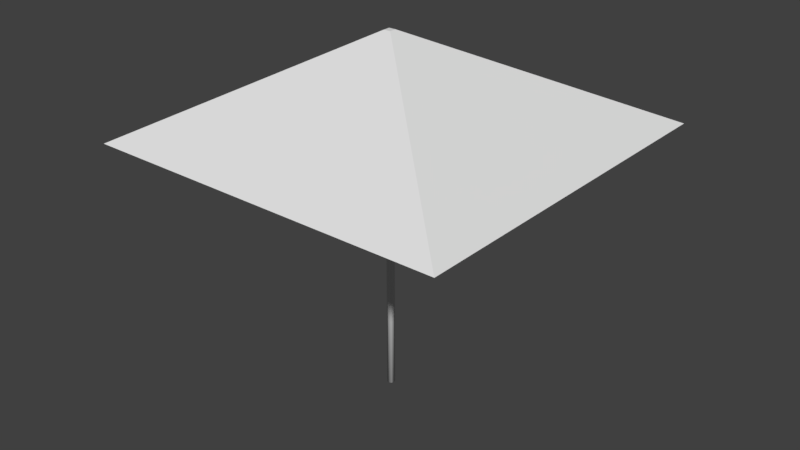# Source: Umbrela.blend  (saved by Blender 2.79.0; exported with 4.5.12 LTS)
import bpy
from mathutils import Matrix  # noqa: F401  (used for matrix-valued properties, if any)

bpy.ops.wm.read_factory_settings(use_empty=True)
scene = bpy.context.scene
scene.name = 'Scene'

# ---- collections
col_collection_1 = bpy.data.collections.new('Collection 1'); scene.collection.children.link(col_collection_1)

# ---- world
world_world = bpy.data.worlds.new('World'); scene.world = world_world
world_world.color = (0.05088, 0.05088, 0.05088)
world_world.use_sun_shadow = False
world_world.sun_shadow_jitter_overblur = 0.0
world_world.cycles.sampling_method = 'MANUAL'

# ---- meshes
me_plane_001 = bpy.data.meshes.new('Plane.001')
me_plane_001.from_pydata([(-0.9, -1.0, 1.5), (1.1, -1.0, 1.5), (-0.9, 1.0, 1.5), (1.1, 1.0, 1.5), (0.0005602, 0.03944, 2.0), (0.0005602, 0.0005602, 2.0), (0.03944, 0.0005602, 2.0), (0.03944, 0.03944, 2.0)], [], [(5, 6, 7, 4), (5, 4, 2, 0), (6, 5, 0, 1), (7, 6, 1, 3), (4, 7, 3, 2)])
_uv = me_plane_001.uv_layers.new(name='UVMap')
_uv.uv.foreach_set('vector', [0.5001, 0.2578, 0.5099, 0.2578, 0.5099, 0.2675, 0.5001, 0.2675, 0.7501, 0.0001492, 0.7599, 0.0001492, 0.9999, 0.2575, 0.5001, 0.2575, 0.2348, 0.5729, 0.2251, 0.5729, 0.0001492, 0.2934, 0.4999, 0.2936, 0.2599, 0.2931, 0.2501, 0.2931, 0.0001492, 0.0001492, 0.4999, 0.0001492, 0.2252, 0.5732, 0.2349, 0.5732, 0.4999, 0.8438, 0.0001492, 0.8438])
_uv.active_render = True
_uv = me_plane_001.uv_layers.new(name='Lightmap')
_uv.uv.foreach_set('vector', [0.5006, 0.271, 0.5104, 0.271, 0.5104, 0.2807, 0.5006, 0.2807, 0.5967, 0.428, 0.6064, 0.428, 0.8464, 0.6854, 0.3467, 0.6854, 0.2704, 0.6551, 0.2607, 0.6551, 0.0358, 0.3756, 0.5355, 0.3757, 0.2932, 0.3264, 0.2835, 0.3264, 0.03348, 0.03348, 0.5332, 0.03348, 0.2585, 0.6973, 0.2682, 0.6973, 0.5332, 0.9678, 0.03348, 0.9678])
me_plane_001.use_remesh_preserve_volume = False
me_plane_001.use_remesh_preserve_attributes = False
me_plane_001.use_mirror_vertex_groups = False
me_plane_001.update()
me_plane = bpy.data.meshes.new('Plane')
me_plane.from_pydata([(0.02, 0.02, 0.0), (-0.0001967, 0.02, 0.0), (0.02, -0.0001967, 0.0), (0.0402, 0.02, 0.0), (0.02, 0.0402, 0.0), (0.004852, 0.004852, 0.0), (0.03515, 0.004852, 0.0), (0.004852, 0.03515, 0.0), (0.03515, 0.03515, 0.0), (0.02, 0.02, 1.973), (-0.0001967, 0.02, 1.973), (0.02, -0.0001967, 1.973), (0.0402, 0.02, 1.973), (0.02, 0.0402, 1.973), (0.004852, 0.004852, 1.973), (0.03515, 0.004852, 1.973), (0.004852, 0.03515, 1.973), (0.03515, 0.03515, 1.973), (0.01897, 0.02, 1.666), (0.004684, 0.02, 1.68), (0.01897, -0.0001968, 1.666), (0.03325, 0.02, 1.652), (0.01897, 0.0402, 1.666), (0.008254, 0.004852, 1.677), (0.02968, 0.004852, 1.655), (0.008254, 0.03515, 1.677), (0.02968, 0.03515, 1.655), (0.2958, 0.02, 1.833), (0.2815, 0.02, 1.847), (0.2958, -0.0001967, 1.833), (0.3101, 0.02, 1.819), (0.2958, 0.0402, 1.833), (0.2851, 0.004852, 1.844), (0.3065, 0.004852, 1.822), (0.2851, 0.03515, 1.844), (0.3065, 0.03515, 1.822), (0.01839, 0.02, 1.666), (0.03267, 0.02, 1.68), (0.01839, -0.0001968, 1.666), (0.004107, 0.02, 1.652), (0.01839, 0.0402, 1.666), (0.0291, 0.004852, 1.677), (0.007678, 0.004852, 1.655), (0.0291, 0.03515, 1.677), (0.007678, 0.03515, 1.655), (-0.2585, 0.02, 1.833), (-0.2442, 0.02, 1.847), (-0.2585, -0.0001967, 1.833), (-0.2727, 0.02, 1.819), (-0.2585, 0.0402, 1.833), (-0.2477, 0.004852, 1.844), (-0.2692, 0.004852, 1.822), (-0.2477, 0.03515, 1.844), (-0.2692, 0.03515, 1.822), (0.02225, 0.01477, 1.666), (0.02225, 0.0004859, 1.68), (0.04245, 0.01477, 1.666), (0.02225, 0.02905, 1.652), (0.002057, 0.01477, 1.666), (0.0374, 0.004056, 1.677), (0.0374, 0.02548, 1.655), (0.007106, 0.004056, 1.677), (0.007106, 0.02548, 1.655), (0.02225, 0.2916, 1.833), (0.02225, 0.2773, 1.847), (0.04245, 0.2916, 1.833), (0.02225, 0.3059, 1.819), (0.002057, 0.2916, 1.833), (0.0374, 0.2809, 1.844), (0.0374, 0.3023, 1.822), (0.007106, 0.2809, 1.844), (0.007106, 0.3023, 1.822), (0.02225, 0.01858, 1.666), (0.02225, 0.03286, 1.68), (0.04245, 0.01858, 1.666), (0.02225, 0.004302, 1.652), (0.002057, 0.01858, 1.666), (0.0374, 0.02929, 1.677), (0.0374, 0.007872, 1.655), (0.007106, 0.02929, 1.677), (0.007106, 0.007872, 1.655), (0.02225, -0.2583, 1.833), (0.02225, -0.244, 1.847), (0.04245, -0.2583, 1.833), (0.02225, -0.2725, 1.819), (0.002057, -0.2583, 1.833), (0.0374, -0.2476, 1.844), (0.0374, -0.269, 1.822), (0.007106, -0.2476, 1.844), (0.007106, -0.269, 1.822)], [], [(0, 2, 5, 1), (0, 3, 6, 2), (0, 4, 8, 3), (0, 1, 7, 4), (9, 10, 14, 11), (9, 11, 15, 12), (9, 12, 17, 13), (9, 13, 16, 10), (8, 4, 13, 17), (6, 3, 12, 15), (5, 2, 11, 14), (7, 1, 10, 16), (4, 7, 16, 13), (3, 8, 17, 12), (2, 6, 15, 11), (1, 5, 14, 10), (18, 20, 23, 19), (18, 21, 24, 20), (18, 22, 26, 21), (18, 19, 25, 22), (27, 28, 32, 29), (27, 29, 33, 30), (27, 30, 35, 31), (27, 31, 34, 28), (26, 22, 31, 35), (24, 21, 30, 33), (23, 20, 29, 32), (25, 19, 28, 34), (22, 25, 34, 31), (21, 26, 35, 30), (20, 24, 33, 29), (19, 23, 32, 28), (36, 37, 41, 38), (36, 38, 42, 39), (36, 39, 44, 40), (36, 40, 43, 37), (45, 47, 50, 46), (45, 48, 51, 47), (45, 49, 53, 48), (45, 46, 52, 49), (44, 53, 49, 40), (42, 51, 48, 39), (41, 50, 47, 38), (43, 52, 46, 37), (40, 49, 52, 43), (39, 48, 53, 44), (38, 47, 51, 42), (37, 46, 50, 41), (54, 56, 59, 55), (54, 57, 60, 56), (54, 58, 62, 57), (54, 55, 61, 58), (63, 64, 68, 65), (63, 65, 69, 66), (63, 66, 71, 67), (63, 67, 70, 64), (62, 58, 67, 71), (60, 57, 66, 69), (59, 56, 65, 68), (61, 55, 64, 70), (58, 61, 70, 67), (57, 62, 71, 66), (56, 60, 69, 65), (55, 59, 68, 64), (72, 73, 77, 74), (72, 74, 78, 75), (72, 75, 80, 76), (72, 76, 79, 73), (81, 83, 86, 82), (81, 84, 87, 83), (81, 85, 89, 84), (81, 82, 88, 85), (80, 89, 85, 76), (78, 87, 84, 75), (77, 86, 83, 74), (79, 88, 82, 73), (76, 85, 88, 79), (75, 84, 89, 80), (74, 83, 87, 78), (73, 82, 86, 77)])
me_plane.polygons.foreach_set('use_smooth', [True] * 80)
_uv = me_plane.uv_layers.new(name='UVMap')
_uv.uv.foreach_set('vector', [0.4018, 0.01437, 0.3971, 0.0286, 0.3876, 0.02149, 0.3876, 0.009619, 0.4018, 0.01437, 0.416, 0.01911, 0.4089, 0.0286, 0.3971, 0.0286, 0.4018, 0.01437, 0.4065, 0.0001267, 0.416, 0.007246, 0.416, 0.01911, 0.4018, 0.01437, 0.3876, 0.009619, 0.3947, 0.0001267, 0.4065, 0.0001267, 0.2115, 0.3896, 0.1972, 0.3848, 0.2044, 0.3753, 0.2162, 0.3753, 0.2115, 0.3896, 0.2162, 0.3753, 0.2257, 0.3824, 0.2257, 0.3943, 0.2115, 0.3896, 0.2257, 0.3943, 0.2186, 0.4038, 0.2067, 0.4038, 0.2115, 0.3896, 0.2067, 0.4038, 0.1972, 0.3967, 0.1972, 0.3848, 0.0524, 0.000616, 0.06982, 0.000779, 0.06982, 0.9992, 0.0524, 0.9991, 0.01755, 0.0002898, 0.03498, 0.0004528, 0.03498, 0.9989, 0.01755, 0.9987, 0.1221, 0.001268, 0.1395, 0.001431, 0.1395, 0.9999, 0.1221, 0.9997, 0.08725, 0.0009421, 0.1047, 0.001105, 0.1047, 0.9995, 0.08725, 0.9994, 0.06982, 0.000779, 0.08725, 0.0009421, 0.08725, 0.9994, 0.06982, 0.9992, 0.03498, 0.0004528, 0.0524, 0.000616, 0.0524, 0.9991, 0.03498, 0.9989, 0.0001267, 0.0001267, 0.01755, 0.0002898, 0.01755, 0.9987, 0.0001267, 0.9986, 0.1047, 0.001105, 0.1221, 0.001268, 0.1221, 0.9997, 0.1047, 0.9995, 0.3839, 0.3896, 0.3696, 0.3848, 0.3767, 0.3753, 0.3886, 0.3753, 0.3839, 0.3896, 0.3791, 0.4038, 0.3696, 0.3967, 0.3696, 0.3848, 0.3839, 0.3896, 0.3981, 0.3943, 0.391, 0.4038, 0.3791, 0.4038, 0.3839, 0.3896, 0.3886, 0.3753, 0.3981, 0.3824, 0.3981, 0.3943, 0.3264, 0.3896, 0.3217, 0.4038, 0.3122, 0.3967, 0.3122, 0.3848, 0.3264, 0.3896, 0.3122, 0.3848, 0.3193, 0.3753, 0.3311, 0.3753, 0.3264, 0.3896, 0.3311, 0.3753, 0.3406, 0.3824, 0.3406, 0.3943, 0.3264, 0.3896, 0.3406, 0.3943, 0.3335, 0.4038, 0.3217, 0.4038, 0.1461, 0.03507, 0.1434, 0.02351, 0.3837, 0.02351, 0.3864, 0.03507, 0.1461, 0.05873, 0.147, 0.0469, 0.3873, 0.0469, 0.3864, 0.05873, 0.1407, 0.08184, 0.1434, 0.07029, 0.3837, 0.07029, 0.381, 0.08184, 0.1407, 0.01196, 0.1398, 0.000127, 0.3801, 0.0001267, 0.381, 0.01196, 0.1434, 0.02351, 0.1407, 0.01196, 0.381, 0.01196, 0.3837, 0.02351, 0.147, 0.0469, 0.1461, 0.03507, 0.3864, 0.03507, 0.3873, 0.0469, 0.1434, 0.07029, 0.1461, 0.05873, 0.3864, 0.05873, 0.3837, 0.07029, 0.1398, 0.09367, 0.1407, 0.08184, 0.381, 0.08184, 0.3801, 0.09367, 0.3551, 0.3896, 0.3599, 0.4038, 0.348, 0.4038, 0.3409, 0.3943, 0.3551, 0.3896, 0.3409, 0.3943, 0.3409, 0.3824, 0.3504, 0.3753, 0.3551, 0.3896, 0.3504, 0.3753, 0.3623, 0.3753, 0.3694, 0.3848, 0.3551, 0.3896, 0.3694, 0.3848, 0.3694, 0.3967, 0.3599, 0.4038, 0.1827, 0.3896, 0.1685, 0.3943, 0.1685, 0.3824, 0.178, 0.3753, 0.1827, 0.3896, 0.1875, 0.4038, 0.1756, 0.4038, 0.1685, 0.3943, 0.1827, 0.3896, 0.197, 0.3848, 0.197, 0.3967, 0.1875, 0.4038, 0.1827, 0.3896, 0.178, 0.3753, 0.1899, 0.3753, 0.197, 0.3848, 0.381, 0.1638, 0.1407, 0.1638, 0.1434, 0.1523, 0.3837, 0.1523, 0.381, 0.1875, 0.1407, 0.1875, 0.1398, 0.1756, 0.3801, 0.1756, 0.3864, 0.117, 0.1461, 0.117, 0.1434, 0.1055, 0.3837, 0.1055, 0.3864, 0.1407, 0.1461, 0.1407, 0.147, 0.1289, 0.3873, 0.1289, 0.3837, 0.1523, 0.1434, 0.1523, 0.1461, 0.1407, 0.3864, 0.1407, 0.3801, 0.1756, 0.1398, 0.1756, 0.1407, 0.1638, 0.381, 0.1638, 0.3837, 0.1055, 0.1434, 0.1055, 0.1407, 0.09393, 0.381, 0.09393, 0.3873, 0.1289, 0.147, 0.1289, 0.1461, 0.117, 0.3864, 0.117, 0.154, 0.3896, 0.1683, 0.3943, 0.1611, 0.4038, 0.1493, 0.4038, 0.154, 0.3896, 0.1588, 0.3753, 0.1683, 0.3824, 0.1683, 0.3943, 0.154, 0.3896, 0.1398, 0.3848, 0.1469, 0.3753, 0.1588, 0.3753, 0.154, 0.3896, 0.1493, 0.4038, 0.1398, 0.3967, 0.1398, 0.3848, 0.2689, 0.3896, 0.2737, 0.3753, 0.2832, 0.3824, 0.2832, 0.3943, 0.2689, 0.3896, 0.2832, 0.3943, 0.2761, 0.4038, 0.2642, 0.4038, 0.2689, 0.3896, 0.2642, 0.4038, 0.2547, 0.3967, 0.2547, 0.3848, 0.2689, 0.3896, 0.2547, 0.3848, 0.2618, 0.3753, 0.2737, 0.3753, 0.1461, 0.3165, 0.1434, 0.3049, 0.3837, 0.3049, 0.3864, 0.3165, 0.1461, 0.3401, 0.147, 0.3283, 0.3873, 0.3283, 0.3864, 0.3401, 0.1407, 0.3632, 0.1434, 0.3517, 0.3837, 0.3517, 0.381, 0.3632, 0.1407, 0.2934, 0.1398, 0.2815, 0.3801, 0.2815, 0.381, 0.2934, 0.1434, 0.3049, 0.1407, 0.2934, 0.381, 0.2934, 0.3837, 0.3049, 0.147, 0.3283, 0.1461, 0.3165, 0.3864, 0.3165, 0.3873, 0.3283, 0.1434, 0.3517, 0.1461, 0.3401, 0.3864, 0.3401, 0.3837, 0.3517, 0.1398, 0.3751, 0.1407, 0.3632, 0.381, 0.3632, 0.3801, 0.3751, 0.2402, 0.3896, 0.2355, 0.3753, 0.2473, 0.3753, 0.2544, 0.3848, 0.2402, 0.3896, 0.2544, 0.3848, 0.2544, 0.3967, 0.245, 0.4038, 0.2402, 0.3896, 0.245, 0.4038, 0.2331, 0.4038, 0.226, 0.3943, 0.2402, 0.3896, 0.226, 0.3943, 0.226, 0.3824, 0.2355, 0.3753, 0.2977, 0.3896, 0.3119, 0.3943, 0.3048, 0.4038, 0.2929, 0.4038, 0.2977, 0.3896, 0.3024, 0.3753, 0.3119, 0.3824, 0.3119, 0.3943, 0.2977, 0.3896, 0.2834, 0.3848, 0.2906, 0.3753, 0.3024, 0.3753, 0.2977, 0.3896, 0.2929, 0.4038, 0.2834, 0.3967, 0.2834, 0.3848, 0.381, 0.2227, 0.1407, 0.2227, 0.1434, 0.2111, 0.3837, 0.2111, 0.381, 0.2463, 0.1407, 0.2463, 0.1398, 0.2345, 0.3801, 0.2345, 0.3864, 0.2694, 0.1461, 0.2694, 0.1434, 0.2579, 0.3837, 0.2579, 0.3864, 0.1996, 0.1461, 0.1996, 0.147, 0.1877, 0.3873, 0.1877, 0.3837, 0.2111, 0.1434, 0.2111, 0.1461, 0.1996, 0.3864, 0.1996, 0.3801, 0.2345, 0.1398, 0.2345, 0.1407, 0.2227, 0.381, 0.2227, 0.3837, 0.2579, 0.1434, 0.2579, 0.1407, 0.2463, 0.381, 0.2463, 0.3873, 0.2813, 0.147, 0.2813, 0.1461, 0.2694, 0.3864, 0.2694])
_uv = me_plane.uv_layers.new(name='Lightmap')
_uv.uv.foreach_set('vector', [0.4541, 0.392, 0.4495, 0.4057, 0.4404, 0.3988, 0.4404, 0.3874, 0.4541, 0.392, 0.4678, 0.3966, 0.4609, 0.4057, 0.4495, 0.4057, 0.4541, 0.392, 0.4587, 0.3783, 0.4678, 0.3851, 0.4678, 0.3966, 0.4541, 0.392, 0.4404, 0.3874, 0.4472, 0.3783, 0.4587, 0.3783, 0.3282, 0.4522, 0.3145, 0.4476, 0.3214, 0.4385, 0.3328, 0.4385, 0.3282, 0.4522, 0.3328, 0.4385, 0.3419, 0.4453, 0.3419, 0.4567, 0.3282, 0.4522, 0.3419, 0.4567, 0.3351, 0.4659, 0.3237, 0.4659, 0.3282, 0.4522, 0.3237, 0.4659, 0.3145, 0.459, 0.3145, 0.4476, 0.08218, 0.007178, 0.09895, 0.007335, 0.09895, 0.9683, 0.08218, 0.9681, 0.04864, 0.006864, 0.06541, 0.007021, 0.06541, 0.9679, 0.04864, 0.9678, 0.1493, 0.007806, 0.166, 0.007963, 0.166, 0.9689, 0.1493, 0.9687, 0.1157, 0.007492, 0.1325, 0.007649, 0.1325, 0.9686, 0.1157, 0.9684, 0.09895, 0.007335, 0.1157, 0.007492, 0.1157, 0.9684, 0.09895, 0.9683, 0.06541, 0.007021, 0.08218, 0.007178, 0.08218, 0.9681, 0.06541, 0.9679, 0.03187, 0.006707, 0.04864, 0.006864, 0.04864, 0.9678, 0.03187, 0.9676, 0.1325, 0.007649, 0.1493, 0.007806, 0.1493, 0.9687, 0.1325, 0.9686, 0.3902, 0.3919, 0.3765, 0.3873, 0.3833, 0.3782, 0.3947, 0.3782, 0.3902, 0.3919, 0.3856, 0.4056, 0.3765, 0.3987, 0.3765, 0.3873, 0.3902, 0.3919, 0.4039, 0.3964, 0.397, 0.4056, 0.3856, 0.4056, 0.3902, 0.3919, 0.3947, 0.3782, 0.4039, 0.385, 0.4039, 0.3964, 0.3269, 0.3913, 0.3223, 0.405, 0.3132, 0.3981, 0.3132, 0.3867, 0.3269, 0.3913, 0.3132, 0.3867, 0.32, 0.3775, 0.3314, 0.3775, 0.3269, 0.3913, 0.3314, 0.3775, 0.3406, 0.3844, 0.3406, 0.3958, 0.3269, 0.3913, 0.3406, 0.3958, 0.3337, 0.405, 0.3223, 0.405, 0.1937, 0.9121, 0.1911, 0.9009, 0.4224, 0.9009, 0.425, 0.9121, 0.1937, 0.9348, 0.1946, 0.9235, 0.4259, 0.9235, 0.425, 0.9348, 0.1885, 0.9571, 0.1911, 0.946, 0.4224, 0.946, 0.4198, 0.9571, 0.1885, 0.8898, 0.1877, 0.8784, 0.419, 0.8784, 0.4198, 0.8898, 0.1911, 0.9009, 0.1885, 0.8898, 0.4198, 0.8898, 0.4224, 0.9009, 0.1946, 0.9235, 0.1937, 0.9121, 0.425, 0.9121, 0.4259, 0.9235, 0.1911, 0.946, 0.1937, 0.9348, 0.425, 0.9348, 0.4224, 0.946, 0.1877, 0.9685, 0.1885, 0.9571, 0.4198, 0.9571, 0.419, 0.9685, 0.453, 0.4522, 0.4575, 0.4659, 0.4461, 0.4659, 0.4393, 0.4567, 0.453, 0.4522, 0.4393, 0.4567, 0.4393, 0.4453, 0.4484, 0.4385, 0.453, 0.4522, 0.4484, 0.4385, 0.4598, 0.4385, 0.4667, 0.4476, 0.453, 0.4522, 0.4667, 0.4476, 0.4667, 0.459, 0.4575, 0.4659, 0.2661, 0.4522, 0.2524, 0.4567, 0.2524, 0.4453, 0.2616, 0.4385, 0.2661, 0.4522, 0.2707, 0.4659, 0.2593, 0.4659, 0.2524, 0.4567, 0.2661, 0.4522, 0.2798, 0.4476, 0.2798, 0.459, 0.2707, 0.4659, 0.2661, 0.4522, 0.2616, 0.4385, 0.273, 0.4385, 0.2798, 0.4476, 0.4213, 0.8187, 0.19, 0.8187, 0.1926, 0.8076, 0.4239, 0.8076, 0.4213, 0.8415, 0.19, 0.8415, 0.1891, 0.8301, 0.4204, 0.8301, 0.4265, 0.7737, 0.1952, 0.7737, 0.1926, 0.7626, 0.4239, 0.7626, 0.4265, 0.7965, 0.1952, 0.7965, 0.196, 0.7851, 0.4273, 0.7851, 0.4239, 0.8076, 0.1926, 0.8076, 0.1952, 0.7965, 0.4265, 0.7965, 0.4204, 0.8301, 0.1891, 0.8301, 0.19, 0.8187, 0.4213, 0.8187, 0.4239, 0.7626, 0.1926, 0.7626, 0.19, 0.7515, 0.4213, 0.7515, 0.4273, 0.7851, 0.196, 0.7851, 0.1952, 0.7737, 0.4265, 0.7737, 0.204, 0.4522, 0.2177, 0.4567, 0.2109, 0.4659, 0.1995, 0.4659, 0.204, 0.4522, 0.2086, 0.4385, 0.2177, 0.4453, 0.2177, 0.4567, 0.204, 0.4522, 0.1903, 0.4476, 0.1972, 0.4385, 0.2086, 0.4385, 0.204, 0.4522, 0.1995, 0.4659, 0.1903, 0.459, 0.1903, 0.4476, 0.2033, 0.3906, 0.2079, 0.3769, 0.217, 0.3838, 0.217, 0.3952, 0.2033, 0.3906, 0.217, 0.3952, 0.2101, 0.4043, 0.1987, 0.4043, 0.2033, 0.3906, 0.1987, 0.4043, 0.1896, 0.3975, 0.1896, 0.3861, 0.2033, 0.3906, 0.1896, 0.3861, 0.1964, 0.3769, 0.2079, 0.3769, 0.1952, 0.5362, 0.1926, 0.5251, 0.4239, 0.5251, 0.4265, 0.5362, 0.1952, 0.559, 0.196, 0.5476, 0.4273, 0.5476, 0.4265, 0.559, 0.19, 0.5812, 0.1926, 0.5701, 0.4239, 0.5701, 0.4213, 0.5812, 0.19, 0.514, 0.1891, 0.5026, 0.4204, 0.5026, 0.4213, 0.514, 0.1926, 0.5251, 0.19, 0.514, 0.4213, 0.514, 0.4239, 0.5251, 0.196, 0.5476, 0.1952, 0.5362, 0.4265, 0.5362, 0.4273, 0.5476, 0.1926, 0.5701, 0.1952, 0.559, 0.4265, 0.559, 0.4239, 0.5701, 0.1891, 0.5926, 0.19, 0.5812, 0.4213, 0.5812, 0.4204, 0.5926, 0.3903, 0.4534, 0.3858, 0.4397, 0.3972, 0.4397, 0.404, 0.4488, 0.3903, 0.4534, 0.404, 0.4488, 0.404, 0.4602, 0.3949, 0.4671, 0.3903, 0.4534, 0.3949, 0.4671, 0.3835, 0.4671, 0.3766, 0.458, 0.3903, 0.4534, 0.3766, 0.458, 0.3766, 0.4465, 0.3858, 0.4397, 0.2648, 0.3919, 0.2785, 0.3964, 0.2716, 0.4056, 0.2602, 0.4056, 0.2648, 0.3919, 0.2693, 0.3782, 0.2785, 0.385, 0.2785, 0.3964, 0.2648, 0.3919, 0.2511, 0.3873, 0.2579, 0.3782, 0.2693, 0.3782, 0.2648, 0.3919, 0.2602, 0.4056, 0.2511, 0.3987, 0.2511, 0.3873, 0.4225, 0.66, 0.1912, 0.66, 0.1938, 0.6489, 0.4251, 0.6489, 0.4225, 0.6828, 0.1912, 0.6828, 0.1903, 0.6714, 0.4216, 0.6714, 0.4277, 0.705, 0.1964, 0.705, 0.1938, 0.6939, 0.4251, 0.6939, 0.4277, 0.6378, 0.1964, 0.6378, 0.1973, 0.6264, 0.4286, 0.6264, 0.4251, 0.6489, 0.1938, 0.6489, 0.1964, 0.6378, 0.4277, 0.6378, 0.4216, 0.6714, 0.1903, 0.6714, 0.1912, 0.66, 0.4225, 0.66, 0.4251, 0.6939, 0.1938, 0.6939, 0.1912, 0.6828, 0.4225, 0.6828, 0.4286, 0.7164, 0.1973, 0.7164, 0.1964, 0.705, 0.4277, 0.705])
_uv.active_render = True
me_plane.use_remesh_preserve_volume = False
me_plane.use_remesh_preserve_attributes = False
me_plane.use_mirror_vertex_groups = False
me_plane.update()

# ---- objects
ob_plane_001 = bpy.data.objects.new('Plane.001', me_plane_001)
ob_plane = bpy.data.objects.new('Plane', me_plane)

# ---- transforms, parenting, visibility, modifiers, constraints
ob_plane_001.location = (0.0, 0.0, 0.0)
ob_plane_001.lineart.crease_threshold = 0.0
ob_plane.location = (0.0, 0.0, 0.0)
ob_plane.lineart.crease_threshold = 0.0

# ---- collection membership
col_collection_1.objects.link(ob_plane_001)
col_collection_1.objects.link(ob_plane)

# ---- scene / render settings (as saved in the file)
scene.frame_start = 1; scene.frame_end = 250; scene.frame_set(1)
scene.render.engine = 'BLENDER_EEVEE_NEXT'
scene.render.resolution_percentage = 50
scene.render.dither_intensity = 0.0
scene.cycles.use_denoising = False
scene.cycles.samples = 128
scene.cycles.sampling_pattern = 'TABULATED_SOBOL'
scene.cycles.use_adaptive_sampling = False
scene.cycles.use_light_tree = False
scene.cycles.blur_glossy = 0.0
scene.cycles.sample_clamp_indirect = 0.0
scene.view_settings.view_transform = 'Standard'
bpy.context.view_layer.update()

# ---- added for rendering (the .blend has no active camera and no usable light): camera, sun
cam_auto = bpy.data.cameras.new('AutoCamera')
cam_auto.lens = 50.0
cam_auto.sensor_width = 36.0
cam_auto.clip_end = 1000.0
ob_auto_camera = bpy.data.objects.new('AutoCamera', cam_auto)
scene.collection.objects.link(ob_auto_camera)
ob_auto_camera.location = (3.30507, -3.84609, 3.56406)
ob_auto_camera.rotation_euler = (1.09748, -7.21219e-08, 0.694738)
scene.camera = ob_auto_camera
light_auto_sun = bpy.data.lights.new('AutoSun', 'SUN')
light_auto_sun.energy = 3.0
light_auto_sun.angle = 0.0523599
ob_auto_sun = bpy.data.objects.new('AutoSun', light_auto_sun)
scene.collection.objects.link(ob_auto_sun)
ob_auto_sun.rotation_euler = (0.872665, 0.174533, 0.523599)
bpy.context.view_layer.update()

